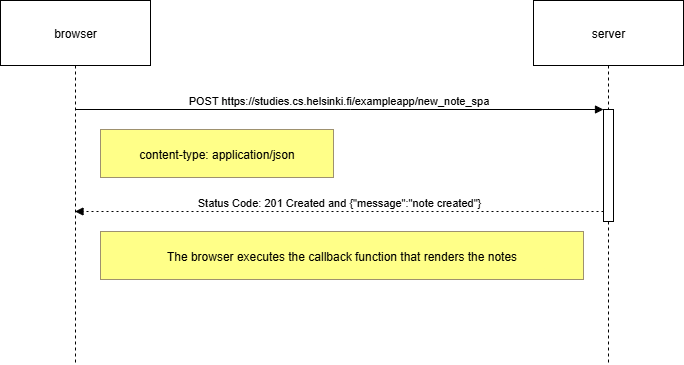

The diagram above was exported from draw.io. Its source (the exported page's mxGraphModel, read from the mxfile embedded in the PNG):
<mxGraphModel dx="1281" dy="580" grid="1" gridSize="10" guides="1" tooltips="1" connect="1" arrows="1" fold="1" page="1" pageScale="1" pageWidth="850" pageHeight="1100" math="0" shadow="0">
  <root>
    <mxCell id="0" />
    <mxCell id="1" parent="0" />
    <mxCell id="_nqveO0y8PEbwJSQ965r-37" value="browser" style="shape=umlLifeline;perimeter=lifelinePerimeter;whiteSpace=wrap;container=1;dropTarget=0;collapsible=0;recursiveResize=0;outlineConnect=0;portConstraint=eastwest;newEdgeStyle={&quot;edgeStyle&quot;:&quot;elbowEdgeStyle&quot;,&quot;elbow&quot;:&quot;vertical&quot;,&quot;curved&quot;:0,&quot;rounded&quot;:0};size=65;" vertex="1" parent="1">
      <mxGeometry x="20" y="20" width="150" height="364" as="geometry" />
    </mxCell>
    <mxCell id="_nqveO0y8PEbwJSQ965r-38" value="server" style="shape=umlLifeline;perimeter=lifelinePerimeter;whiteSpace=wrap;container=1;dropTarget=0;collapsible=0;recursiveResize=0;outlineConnect=0;portConstraint=eastwest;newEdgeStyle={&quot;edgeStyle&quot;:&quot;elbowEdgeStyle&quot;,&quot;elbow&quot;:&quot;vertical&quot;,&quot;curved&quot;:0,&quot;rounded&quot;:0};size=65;" vertex="1" parent="1">
      <mxGeometry x="553" y="20" width="150" height="364" as="geometry" />
    </mxCell>
    <mxCell id="_nqveO0y8PEbwJSQ965r-39" value="" style="points=[];perimeter=orthogonalPerimeter;outlineConnect=0;targetShapes=umlLifeline;portConstraint=eastwest;newEdgeStyle={&quot;edgeStyle&quot;:&quot;elbowEdgeStyle&quot;,&quot;elbow&quot;:&quot;vertical&quot;,&quot;curved&quot;:0,&quot;rounded&quot;:0}" vertex="1" parent="_nqveO0y8PEbwJSQ965r-38">
      <mxGeometry x="70" y="109" width="10" height="112" as="geometry" />
    </mxCell>
    <mxCell id="_nqveO0y8PEbwJSQ965r-40" value="POST https://studies.cs.helsinki.fi/exampleapp/new_note_spa" style="verticalAlign=bottom;edgeStyle=elbowEdgeStyle;elbow=vertical;curved=0;rounded=0;endArrow=block;" edge="1" parent="1" source="_nqveO0y8PEbwJSQ965r-37" target="_nqveO0y8PEbwJSQ965r-39">
      <mxGeometry relative="1" as="geometry">
        <Array as="points">
          <mxPoint x="370" y="129" />
        </Array>
      </mxGeometry>
    </mxCell>
    <mxCell id="_nqveO0y8PEbwJSQ965r-41" value="Status Code: 201 Created and {&quot;message&quot;:&quot;note created&quot;}" style="verticalAlign=bottom;edgeStyle=elbowEdgeStyle;elbow=vertical;curved=0;rounded=0;dashed=1;dashPattern=2 3;endArrow=block;" edge="1" parent="1" source="_nqveO0y8PEbwJSQ965r-39" target="_nqveO0y8PEbwJSQ965r-37">
      <mxGeometry relative="1" as="geometry">
        <Array as="points">
          <mxPoint x="371" y="231" />
        </Array>
      </mxGeometry>
    </mxCell>
    <mxCell id="_nqveO0y8PEbwJSQ965r-42" value="content-type: application/json" style="fillColor=#ffff88;strokeColor=#9E916F;" vertex="1" parent="1">
      <mxGeometry x="120" y="149" width="233" height="48" as="geometry" />
    </mxCell>
    <mxCell id="_nqveO0y8PEbwJSQ965r-43" value="The browser executes the callback function that renders the notes" style="fillColor=#ffff88;strokeColor=#9E916F;" vertex="1" parent="1">
      <mxGeometry x="120" y="251" width="483" height="48" as="geometry" />
    </mxCell>
  </root>
</mxGraphModel>